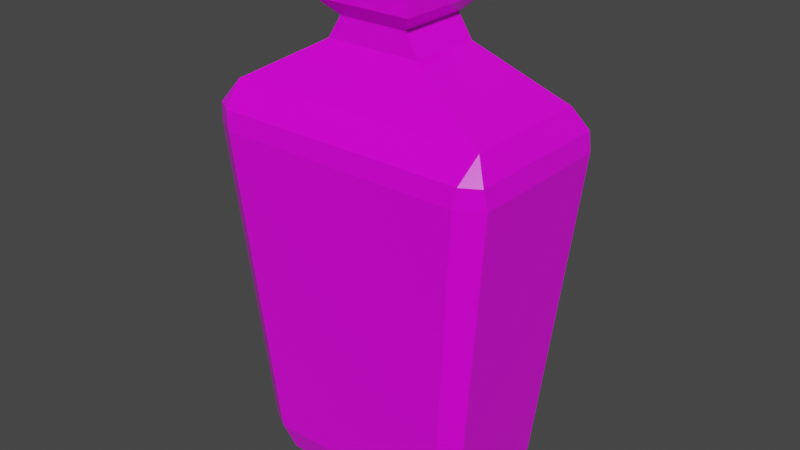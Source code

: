 # Source: Blue_Potion_10.blend  (saved by Blender 2.91.10; exported with 4.5.12 LTS)
import bpy
from mathutils import Matrix  # noqa: F401  (used for matrix-valued properties, if any)

bpy.ops.wm.read_factory_settings(use_empty=True)
scene = bpy.context.scene
scene.name = 'Scene'

# ---- collections
col_collection = bpy.data.collections.new('Collection'); scene.collection.children.link(col_collection)

# ---- images (referenced by path relative to the original .blend; pixels are not part of the script)
import os
ASSET_DIR = os.environ.get("B2B_ASSET_DIR", "")  # directory of the original .blend (textures are referenced by path, not embedded)
HERE = os.path.dirname(os.path.abspath(__file__))  # packed textures are extracted next to this script under _unpacked/

def load_image(name, relpath, width, height, colorspace="sRGB"):
    """Load a texture the original file referenced (path relative to the .blend, or extracted next to this script)."""
    p = next((c for c in (os.path.join(HERE, relpath), os.path.join(ASSET_DIR, relpath)) if relpath and os.path.exists(c)), "")
    if p:
        img = bpy.data.images.load(p, check_existing=True)
        img.name = name
    else:  # same state as the original file: an image datablock whose file is absent (Cycles renders it pink)
        img = bpy.data.images.new(name, width, height)
        img.source = "FILE"
        img.filepath = "//" + (relpath or name)
    img.colorspace_settings.name = colorspace
    return img
img_color_png_007 = load_image('Color.png.007', 'Color.png', 1024, 1024, 'sRGB')

# ---- materials (node trees are filled in below, after node groups)
mat_rhigh_007 = bpy.data.materials.new('RHIGH.007')
mat_rhigh_007.use_transparent_shadow = False
mat_rlow_007 = bpy.data.materials.new('RLOW.007')
mat_rlow_007.use_transparent_shadow = False

# ---- material node trees
mat_rhigh_007.use_nodes = True; mat_rhigh_007.node_tree.nodes.clear()
_N = mat_rhigh_007.node_tree.nodes; _L = mat_rhigh_007.node_tree.links
n0 = _N.new('ShaderNodeBsdfPrincipled'); n0.name = 'Principled BSDF'; n0.location = (10, 300)
n0.distribution = 'GGX'
n0.subsurface_method = 'BURLEY'
n0.inputs[2].default_value = 0.65
n0.inputs[3].default_value = 1.45
n0.inputs[27].default_value = (0.0, 0.0, 0.0, 1.0)
n0.inputs[28].default_value = 1.0
n1 = _N.new('ShaderNodeOutputMaterial'); n1.name = 'Material Output'; n1.location = (300, 300)
n2 = _N.new('ShaderNodeTexImage'); n2.name = 'Image Texture'; n2.location = (-280, 280)
n2.image = img_color_png_007
_L.new(n0.outputs[0], n1.inputs[0])
_L.new(n2.outputs[0], n0.inputs[0])
n1.is_active_output = True
mat_rlow_007.use_nodes = True; mat_rlow_007.node_tree.nodes.clear()
_N = mat_rlow_007.node_tree.nodes; _L = mat_rlow_007.node_tree.links
n0 = _N.new('ShaderNodeBsdfPrincipled'); n0.name = 'Principled BSDF'; n0.location = (10, 300)
n0.distribution = 'GGX'
n0.subsurface_method = 'BURLEY'
n0.inputs[2].default_value = 0.3
n0.inputs[3].default_value = 1.45
n0.inputs[27].default_value = (0.0, 0.0, 0.0, 1.0)
n0.inputs[28].default_value = 1.0
n1 = _N.new('ShaderNodeOutputMaterial'); n1.name = 'Material Output'; n1.location = (300, 300)
n2 = _N.new('ShaderNodeTexImage'); n2.name = 'Image Texture'; n2.location = (-280, 280)
n2.image = img_color_png_007
_L.new(n0.outputs[0], n1.inputs[0])
_L.new(n2.outputs[0], n0.inputs[0])
n1.is_active_output = True

# ---- world
world_world = bpy.data.worlds.new('World'); scene.world = world_world
world_world.use_nodes = True; world_world.node_tree.nodes.clear()
_N = world_world.node_tree.nodes; _L = world_world.node_tree.links
n0 = _N.new('ShaderNodeOutputWorld'); n0.name = 'World Output'; n0.location = (300, 300)
n1 = _N.new('ShaderNodeBackground'); n1.name = 'Background'; n1.location = (10, 300)
n1.inputs[0].default_value = (0.05088, 0.05088, 0.05088, 1.0)
_L.new(n1.outputs[0], n0.inputs[0])
n0.is_active_output = True
world_world.color = (0.05088, 0.05088, 0.05088)
world_world.use_sun_shadow = False
world_world.sun_shadow_jitter_overblur = 0.0

# ---- meshes
me_cube_004 = bpy.data.meshes.new('Cube.004')
me_cube_004.from_pydata([(-0.06869, -0.04648, -0.191), (-0.07807, -0.0409, -0.191), (-0.08952, -0.04461, -0.1692), (-0.1021, -0.0504, 0.1111), (-0.1148, -0.0572, 0.07924), (-0.07807, 0.0409, -0.191), (-0.08952, 0.04461, -0.1692), (-0.06869, 0.04648, -0.191), (-0.07493, 0.0533, -0.1692), (-0.1021, 0.0504, 0.1111), (-0.09607, 0.06834, 0.07924), (-0.1148, 0.0572, 0.07924), (0.07807, -0.0409, -0.191), (0.08953, -0.04461, -0.1692), (0.0687, -0.04648, -0.191), (0.1022, -0.0504, 0.1111), (0.1148, -0.0572, 0.07924), (0.0687, 0.04648, -0.191), (0.07493, 0.0533, -0.1692), (0.07807, 0.0409, -0.191), (0.08953, 0.04461, -0.1692), (0.1022, 0.0504, 0.1111), (0.1148, 0.0572, 0.07924), (0.09608, 0.06834, 0.07924), (-0.09877, -0.06683, 0.09398), (-0.1123, -0.05881, 0.09398), (-0.1123, 0.05881, 0.09398), (-0.09877, 0.06683, 0.09398), (0.09878, 0.06683, 0.09398), (0.1123, 0.05881, 0.09398), (0.1123, -0.05881, 0.09398), (0.09878, -0.06683, 0.09398), (-0.0375, -0.02789, 0.1476), (-0.0375, 0.02789, 0.1476), (0.03753, 0.02789, 0.1476), (0.03753, -0.02789, 0.1476), (-0.02687, -0.02737, 0.1647), (-0.02687, 0.02737, 0.1647), (0.0269, 0.02737, 0.1647), (0.0269, -0.02737, 0.1647), (-0.03854, -0.03924, 0.1771), (-0.03854, 0.03924, 0.1771), (0.03857, 0.03924, 0.1771), (0.03857, -0.03924, 0.1771), (-0.03854, -0.03924, 0.1947), (-0.03854, 0.03924, 0.1947), (0.03857, 0.03924, 0.1947), (0.03857, -0.03924, 0.1947), (-0.02896, -0.02949, 0.2051), (-0.02896, 0.02949, 0.2051), (0.02899, 0.02949, 0.2051), (0.02899, -0.02949, 0.2051), (-0.02372, -0.02415, 0.2051), (-0.02372, 0.02415, 0.2051), (0.02375, 0.02415, 0.2051), (0.02375, -0.02415, 0.2051), (-0.02038, -0.02075, 0.1976), (-0.02038, 0.02075, 0.1976), (0.02041, 0.02075, 0.1976), (0.02041, -0.02075, 0.1976), (0.01775, -0.02164, 0.2133), (0.01861, -0.02384, 0.2091), (0.0202, -0.01904, 0.2133), (0.02227, -0.01995, 0.2091), (0.0202, 0.01904, 0.2133), (0.02227, 0.01995, 0.2091), (0.01775, 0.02164, 0.2133), (0.01861, 0.02384, 0.2091), (-0.02051, -0.01904, 0.2133), (-0.02258, -0.01995, 0.2091), (-0.01807, -0.02164, 0.2133), (-0.01892, -0.02384, 0.2091), (-0.01807, 0.02164, 0.2133), (-0.01892, 0.02384, 0.2091), (-0.02051, 0.01904, 0.2133), (-0.02258, 0.01995, 0.2091), (0.01861, -0.02384, 0.1975), (0.02227, -0.01995, 0.1975), (0.02227, 0.01995, 0.1975), (0.01861, 0.02384, 0.1975), (-0.02258, -0.01995, 0.1975), (-0.01892, -0.02384, 0.1975), (-0.01892, 0.02384, 0.1975), (-0.02258, 0.01995, 0.1975), (0.07493, -0.0533, -0.1692), (-0.07493, -0.0533, -0.1692), (-0.09607, -0.06834, 0.07924), (0.09608, -0.06834, 0.07924)], [], [(2, 4, 11, 6), (22, 20, 18, 23), (10, 8, 6, 11), (87, 84, 13, 16), (84, 87, 86, 85), (8, 10, 23, 18), (20, 22, 16, 13), (85, 86, 4, 2), (1, 0, 85, 2), (24, 25, 4, 86), (26, 27, 10, 11), (7, 5, 6, 8), (28, 29, 22, 23), (19, 17, 18, 20), (30, 31, 87, 16), (14, 12, 13, 84), (2, 6, 5, 1), (8, 18, 17, 7), (20, 13, 12, 19), (84, 85, 0, 14), (25, 26, 11, 4), (31, 24, 86, 87), (16, 22, 29, 30), (23, 10, 27, 28), (5, 7, 17, 19, 12, 14, 0, 1), (3, 25, 24), (9, 27, 26), (21, 29, 28), (15, 31, 30), (3, 9, 26, 25), (15, 3, 24, 31), (21, 15, 30, 29), (9, 21, 28, 27), (35, 34, 38, 39), (21, 9, 33, 34), (3, 15, 35, 32), (15, 21, 34, 35), (9, 3, 32, 33), (33, 32, 36, 37), (34, 33, 37, 38), (32, 35, 39, 36), (39, 38, 42, 43), (37, 36, 40, 41), (38, 37, 41, 42), (36, 39, 43, 40), (45, 44, 48, 49), (41, 40, 44, 45), (47, 44, 40, 43), (51, 50, 54, 55), (46, 45, 49, 50), (44, 47, 51, 48), (47, 46, 50, 51), (42, 41, 45, 46), (46, 47, 43, 42), (49, 48, 52, 53), (50, 49, 53, 54), (48, 51, 55, 52), (53, 52, 56, 57), (55, 54, 58, 59), (54, 53, 57, 58), (52, 55, 59, 56), (62, 60, 61, 63), (66, 64, 65, 67), (74, 72, 73, 75), (70, 68, 69, 71), (63, 65, 64, 62), (67, 73, 72, 66), (75, 69, 68, 74), (71, 61, 60, 70), (64, 66, 72, 74, 68, 70, 60, 62), (61, 71, 81, 76), (75, 73, 82, 83), (69, 75, 83, 80), (73, 67, 79, 82), (67, 65, 78, 79), (65, 63, 77, 78), (63, 61, 76, 77), (71, 69, 80, 81)])
me_cube_004.polygons.foreach_set('material_index', [1, 1, 1, 1, 1, 1, 1, 1, 1, 1, 1, 1, 1, 1, 1, 1, 1, 1, 1, 1, 1, 1, 1, 1, 1, 1, 1, 1, 1, 1, 1, 1, 1, 1, 1, 1, 1, 1, 1, 1, 1, 1, 1, 1, 1, 1, 1, 1, 1, 1, 1, 1, 1, 1, 1, 1, 1, 1, 1, 1, 1, 0, 0, 0, 0, 0, 0, 0, 0, 0, 0, 0, 0, 0, 0, 0, 0, 0])
_uv = me_cube_004.uv_layers.new(name='UVMap')
_uv.uv.foreach_set('vector', [0.5836, 0.9868, 0.5837, 0.9868, 0.5837, 0.9868, 0.5836, 0.9868, 0.5837, 0.9869, 0.5836, 0.9869, 0.5836, 0.9869, 0.5837, 0.9869, 0.5837, 0.9868, 0.5836, 0.9868, 0.5836, 0.9868, 0.5837, 0.9868, 0.5837, 0.9869, 0.5836, 0.9869, 0.5836, 0.9869, 0.5837, 0.9869, 0.5836, 0.9869, 0.5837, 0.9869, 0.5838, 0.9869, 0.5836, 0.9868, 0.5836, 0.9868, 0.5837, 0.9868, 0.5837, 0.9869, 0.5836, 0.9869, 0.5836, 0.9869, 0.5837, 0.9869, 0.5837, 0.9869, 0.5836, 0.9869, 0.5836, 0.9868, 0.5837, 0.9868, 0.5837, 0.9868, 0.5836, 0.9868, 0.5836, 0.9869, 0.5836, 0.9869, 0.5836, 0.9869, 0.5836, 0.9869, 0.5838, 0.9869, 0.5838, 0.9869, 0.5838, 0.9869, 0.5838, 0.9869, 0.5838, 0.9869, 0.5838, 0.9869, 0.5838, 0.9869, 0.5838, 0.9869, 0.5836, 0.9869, 0.5836, 0.9869, 0.5836, 0.9869, 0.5836, 0.9869, 0.5837, 0.9869, 0.5837, 0.9869, 0.5837, 0.9869, 0.5837, 0.9869, 0.5836, 0.9869, 0.5836, 0.9869, 0.5836, 0.9869, 0.5836, 0.9869, 0.5837, 0.9869, 0.5837, 0.9869, 0.5837, 0.9869, 0.5837, 0.9869, 0.5836, 0.9869, 0.5836, 0.9869, 0.5836, 0.9869, 0.5836, 0.9869, 0.5836, 0.9869, 0.5836, 0.9869, 0.5836, 0.9869, 0.5836, 0.9869, 0.5836, 0.9869, 0.5836, 0.9869, 0.5836, 0.9869, 0.5836, 0.9869, 0.5836, 0.9869, 0.5836, 0.9869, 0.5836, 0.9869, 0.5836, 0.9869, 0.5836, 0.9869, 0.5836, 0.9869, 0.5836, 0.9869, 0.5836, 0.9869, 0.5838, 0.9869, 0.5838, 0.9869, 0.5838, 0.9869, 0.5838, 0.9869, 0.5837, 0.9869, 0.5838, 0.9869, 0.5838, 0.9869, 0.5837, 0.9869, 0.5837, 0.9869, 0.5837, 0.9869, 0.5837, 0.9869, 0.5837, 0.9869, 0.5837, 0.9869, 0.5838, 0.9869, 0.5838, 0.9869, 0.5837, 0.9869, 0.5836, 0.9869, 0.5836, 0.9869, 0.5836, 0.9869, 0.5836, 0.9869, 0.5836, 0.9869, 0.5836, 0.9869, 0.5836, 0.9869, 0.5836, 0.9869, 0.5838, 0.9869, 0.5838, 0.9869, 0.5838, 0.9869, 0.5838, 0.9869, 0.5838, 0.9869, 0.5838, 0.9869, 0.5837, 0.9869, 0.5837, 0.9869, 0.5837, 0.9869, 0.5837, 0.9869, 0.5837, 0.9869, 0.5837, 0.9869, 0.5838, 0.9869, 0.5838, 0.9869, 0.5838, 0.9869, 0.5838, 0.9869, 0.5837, 0.9869, 0.5838, 0.9869, 0.5838, 0.9869, 0.5837, 0.9869, 0.5837, 0.9869, 0.5837, 0.9869, 0.5837, 0.9869, 0.5837, 0.9869, 0.5838, 0.9869, 0.5837, 0.9869, 0.5837, 0.9869, 0.5838, 0.9869, 0.5837, 0.9869, 0.5837, 0.9869, 0.5837, 0.9869, 0.5837, 0.9869, 0.5837, 0.9869, 0.5838, 0.9869, 0.5838, 0.9869, 0.5837, 0.9869, 0.5838, 0.9869, 0.5837, 0.9869, 0.5837, 0.9869, 0.5838, 0.9869, 0.5837, 0.9869, 0.5837, 0.9869, 0.5837, 0.9869, 0.5837, 0.9869, 0.5838, 0.9869, 0.5838, 0.9869, 0.5838, 0.9869, 0.5838, 0.9869, 0.5838, 0.9869, 0.5838, 0.9869, 0.5838, 0.9869, 0.5838, 0.9869, 0.5837, 0.9869, 0.5838, 0.9869, 0.5838, 0.9869, 0.5837, 0.9869, 0.5838, 0.9869, 0.5837, 0.9869, 0.5837, 0.9869, 0.5838, 0.9869, 0.5837, 0.9869, 0.5837, 0.9869, 0.5837, 0.9869, 0.5837, 0.9869, 0.5838, 0.9869, 0.5838, 0.9869, 0.5838, 0.9869, 0.5838, 0.9869, 0.5837, 0.9869, 0.5838, 0.9869, 0.5838, 0.9869, 0.5837, 0.9869, 0.5838, 0.9869, 0.5837, 0.9869, 0.5837, 0.9869, 0.5838, 0.9869, 0.5838, 0.9869, 0.5838, 0.9869, 0.5838, 0.9869, 0.5838, 0.9869, 0.5838, 0.9869, 0.5838, 0.9869, 0.5838, 0.9869, 0.5838, 0.9869, 0.5837, 0.9869, 0.5838, 0.9869, 0.5838, 0.9869, 0.5837, 0.9869, 0.5837, 0.9869, 0.5837, 0.9869, 0.5837, 0.9869, 0.5837, 0.9869, 0.5837, 0.9869, 0.5838, 0.9869, 0.5838, 0.9869, 0.5837, 0.9869, 0.5838, 0.9869, 0.5837, 0.9869, 0.5837, 0.9869, 0.5838, 0.9869, 0.5837, 0.9869, 0.5837, 0.9869, 0.5837, 0.9869, 0.5837, 0.9869, 0.5837, 0.9869, 0.5838, 0.9869, 0.5838, 0.9869, 0.5837, 0.9869, 0.5837, 0.9869, 0.5837, 0.9869, 0.5837, 0.9869, 0.5837, 0.9869, 0.5838, 0.9869, 0.5838, 0.9869, 0.5838, 0.9869, 0.5838, 0.9869, 0.5837, 0.9869, 0.5838, 0.9869, 0.5838, 0.9869, 0.5837, 0.9869, 0.5838, 0.9869, 0.5837, 0.9869, 0.5837, 0.9869, 0.5838, 0.9869, 0.5838, 0.9869, 0.5838, 0.9869, 0.5838, 0.9869, 0.5838, 0.9869, 0.5837, 0.9869, 0.5837, 0.9869, 0.5837, 0.9869, 0.5837, 0.9869, 0.5837, 0.9869, 0.5838, 0.9869, 0.5838, 0.9869, 0.5837, 0.9869, 0.5838, 0.9869, 0.5837, 0.9869, 0.5837, 0.9869, 0.5838, 0.9869, 0.7268, 0.9881, 0.7268, 0.9882, 0.7268, 0.9882, 0.7268, 0.9881, 0.7268, 0.9878, 0.7268, 0.9878, 0.7268, 0.9878, 0.7268, 0.9878, 0.7272, 0.9878, 0.7272, 0.9878, 0.7272, 0.9878, 0.7272, 0.9878, 0.7272, 0.9882, 0.7272, 0.9881, 0.7272, 0.9881, 0.7272, 0.9882, 0.7268, 0.9881, 0.7268, 0.9878, 0.7268, 0.9878, 0.7268, 0.9881, 0.7268, 0.9878, 0.7272, 0.9878, 0.7272, 0.9878, 0.7268, 0.9878, 0.7272, 0.9878, 0.7272, 0.9881, 0.7272, 0.9881, 0.7272, 0.9878, 0.7272, 0.9882, 0.7268, 0.9882, 0.7268, 0.9882, 0.7272, 0.9882, 0.7268, 0.9878, 0.7268, 0.9878, 0.7272, 0.9878, 0.7272, 0.9878, 0.7272, 0.9881, 0.7272, 0.9882, 0.7268, 0.9882, 0.7268, 0.9881, 0.7268, 0.9882, 0.7272, 0.9882, 0.7272, 0.9882, 0.7268, 0.9882, 0.7272, 0.9878, 0.7272, 0.9878, 0.7272, 0.9878, 0.7272, 0.9878, 0.7272, 0.9881, 0.7272, 0.9878, 0.7272, 0.9878, 0.7272, 0.9881, 0.7272, 0.9878, 0.7268, 0.9878, 0.7268, 0.9878, 0.7272, 0.9878, 0.7268, 0.9878, 0.7268, 0.9878, 0.7268, 0.9878, 0.7268, 0.9878, 0.7268, 0.9878, 0.7268, 0.9881, 0.7268, 0.9881, 0.7268, 0.9878, 0.7268, 0.9881, 0.7268, 0.9882, 0.7268, 0.9882, 0.7268, 0.9881, 0.7272, 0.9882, 0.7272, 0.9881, 0.7272, 0.9881, 0.7272, 0.9882])
me_cube_004.materials.append(mat_rhigh_007)
me_cube_004.materials.append(mat_rlow_007)
me_cube_004.use_remesh_fix_poles = True
me_cube_004.use_remesh_preserve_attributes = False
me_cube_004.use_mirror_vertex_groups = False
me_cube_004.update()

# ---- objects
ob_blue_potion_10 = bpy.data.objects.new('Blue_Potion_10', me_cube_004)

# ---- transforms, parenting, visibility, modifiers, constraints
ob_blue_potion_10.location = (0.0, 0.0, 0.0)
ob_blue_potion_10.lineart.crease_threshold = 0.0

# ---- collection membership
col_collection.objects.link(ob_blue_potion_10)

# ---- scene / render settings (as saved in the file)
scene.frame_start = 1; scene.frame_end = 250; scene.frame_set(1)
scene.render.engine = 'BLENDER_EEVEE_NEXT'
scene.cycles.use_denoising = False
scene.cycles.samples = 128
scene.cycles.sampling_pattern = 'TABULATED_SOBOL'
scene.cycles.use_adaptive_sampling = False
scene.cycles.use_light_tree = False
scene.view_settings.view_transform = 'Filmic'
bpy.context.view_layer.update()

# ---- added for rendering (the .blend has no active camera and no usable light): camera, sun
cam_auto = bpy.data.cameras.new('AutoCamera')
cam_auto.lens = 50.0
cam_auto.sensor_width = 36.0
cam_auto.clip_end = 1000.0
ob_auto_camera = bpy.data.objects.new('AutoCamera', cam_auto)
scene.collection.objects.link(ob_auto_camera)
ob_auto_camera.location = (0.448341, -0.538006, 0.369795)
ob_auto_camera.rotation_euler = (1.09748, -7.21219e-08, 0.694738)
scene.camera = ob_auto_camera
light_auto_sun = bpy.data.lights.new('AutoSun', 'SUN')
light_auto_sun.energy = 3.0
light_auto_sun.angle = 0.0523599
ob_auto_sun = bpy.data.objects.new('AutoSun', light_auto_sun)
scene.collection.objects.link(ob_auto_sun)
ob_auto_sun.rotation_euler = (0.872665, 0.174533, 0.523599)
bpy.context.view_layer.update()
